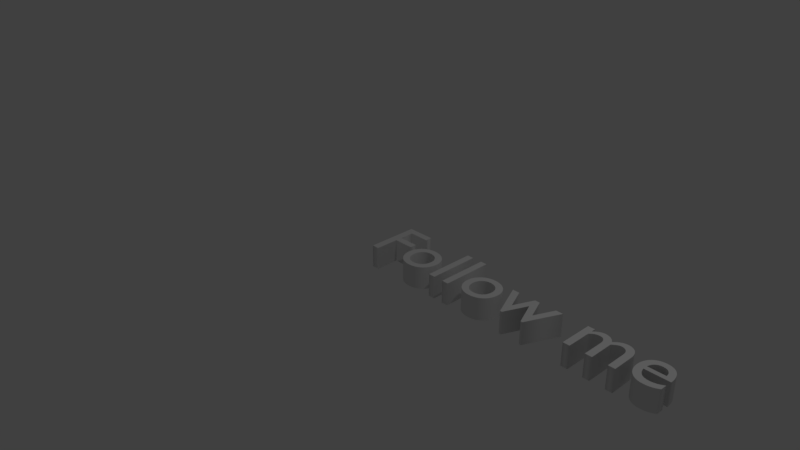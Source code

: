 # Source: Follow_Me.blend  (saved by Blender 2.79.0; exported with 4.5.12 LTS)
import bpy
from mathutils import Matrix  # noqa: F401  (used for matrix-valued properties, if any)

bpy.ops.wm.read_factory_settings(use_empty=True)
scene = bpy.context.scene
scene.name = 'Scene'

# ---- collections
col_collection_1 = bpy.data.collections.new('Collection 1'); scene.collection.children.link(col_collection_1)

# ---- world
world_world = bpy.data.worlds.new('World'); scene.world = world_world
world_world.color = (0.05088, 0.05088, 0.05088)
world_world.use_sun_shadow = False
world_world.sun_shadow_jitter_overblur = 0.0
world_world.cycles.sampling_method = 'MANUAL'

# ---- cameras
cam_camera = bpy.data.cameras.new('Camera')
cam_camera.clip_end = 100.0
cam_camera.lens = 35.0
cam_camera.sensor_width = 32.0
cam_camera.sensor_height = 18.0
cam_camera.ortho_scale = 7.314
cam_camera.dof.focus_distance = 0.0
cam_camera.dof.aperture_fstop = 128.0

# ---- lights
light_lamp = bpy.data.lights.new('Lamp', 'POINT')
light_lamp.transmission_factor = 0.0
light_lamp.cutoff_distance = 30.0
light_lamp.energy = 100.0
light_lamp.shadow_buffer_clip_start = 1.001
light_lamp.shadow_soft_size = 0.1
light_lamp.shadow_maximum_resolution = 0.006
light_lamp.use_absolute_resolution = True

# ---- curves / text
txt_text = bpy.data.curves.new('Text', 'FONT')
txt_text.dimensions = '2D'
txt_text.body = 'Follow me'
txt_text.use_path_clamp = True
txt_text.bevel_resolution = 0
txt_text.extrude = 0.15

# ---- objects
ob_text = bpy.data.objects.new('Text', txt_text)
ob_lamp = bpy.data.objects.new('Lamp', light_lamp)
ob_camera = bpy.data.objects.new('Camera', cam_camera)

# ---- transforms, parenting, visibility, modifiers, constraints
ob_text.location = (0.0, 0.0, 0.0)
ob_text.lineart.crease_threshold = 0.0
ob_lamp.location = (4.076, 1.005, 5.904)
ob_lamp.rotation_euler = (0.6503, 0.05522, 1.866)
ob_lamp.lock_rotations_4d = False
ob_lamp.empty_display_type = 'ARROWS'
ob_lamp.color = (0.0, 0.0, 0.0, 0.0)
ob_lamp.lineart.crease_threshold = 0.0
ob_camera.location = (7.481, -6.508, 5.344)
ob_camera.rotation_euler = (1.109, 0.0, 0.8149)
ob_camera.lock_rotations_4d = False
ob_camera.empty_display_type = 'ARROWS'
ob_camera.color = (0.0, 0.0, 0.0, 0.0)
ob_camera.display_type = 'WIRE'
ob_camera.lineart.crease_threshold = 0.0

# ---- collection membership
col_collection_1.objects.link(ob_text)
col_collection_1.objects.link(ob_lamp)
col_collection_1.objects.link(ob_camera)

# ---- scene / render settings (as saved in the file)
scene.camera = ob_camera
scene.frame_start = 1; scene.frame_end = 250; scene.frame_set(1)
scene.render.engine = 'BLENDER_EEVEE_NEXT'
scene.render.resolution_percentage = 50
scene.render.dither_intensity = 0.0
scene.cycles.use_denoising = False
scene.cycles.samples = 128
scene.cycles.sampling_pattern = 'TABULATED_SOBOL'
scene.cycles.use_adaptive_sampling = False
scene.cycles.use_light_tree = False
scene.cycles.blur_glossy = 0.0
scene.cycles.sample_clamp_indirect = 0.0
scene.view_settings.view_transform = 'Standard'
bpy.context.view_layer.update()
